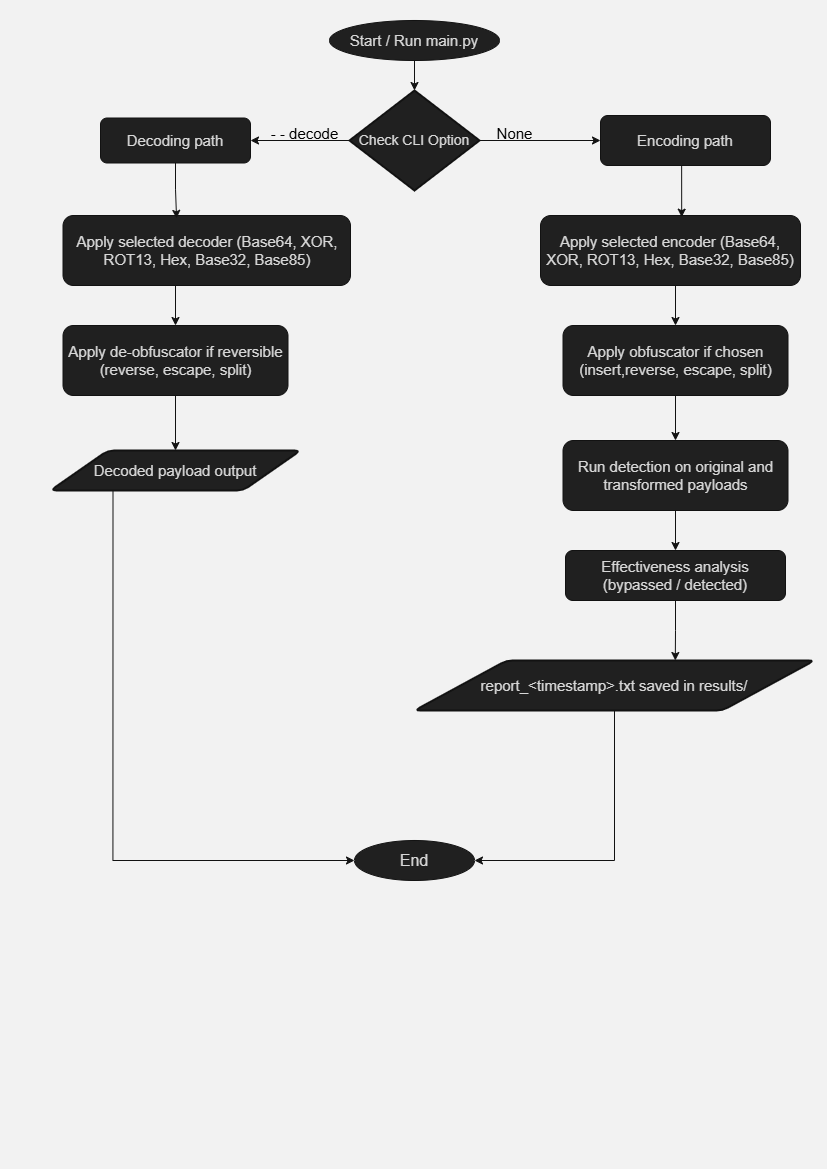

The diagram above was exported from draw.io. Its source (the exported page's mxGraphModel, read from the mxfile embedded in the PNG):
<mxGraphModel dx="921" dy="851" grid="1" gridSize="10" guides="1" tooltips="1" connect="1" arrows="1" fold="1" page="1" pageScale="1" pageWidth="827" pageHeight="1169" background="light-dark(#ffffff, #f2f2f2)" math="0" shadow="0">
  <root>
    <mxCell id="0" />
    <mxCell id="1" parent="0" />
    <mxCell id="204TvV8s8jXh0IRTmysZ-192" edge="1" parent="1" source="204TvV8s8jXh0IRTmysZ-164" style="edgeStyle=orthogonalEdgeStyle;rounded=0;orthogonalLoop=1;jettySize=auto;html=1;exitX=0.5;exitY=1;exitDx=0;exitDy=0;entryX=0.5;entryY=0;entryDx=0;entryDy=0;strokeColor=#FFFFFF;fontColor=#FFFFFF;">
      <mxGeometry relative="1" as="geometry">
        <mxPoint x="414" y="90" as="targetPoint" />
      </mxGeometry>
    </mxCell>
    <mxCell id="204TvV8s8jXh0IRTmysZ-164" parent="1" style="ellipse;whiteSpace=wrap;html=1;strokeColor=#FFFFFF;fontColor=#1A1A1A;fillColor=#EEEEEE;" value="&lt;font style=&quot;font-size: 15px;&quot;&gt;Start / Run main.py&lt;/font&gt;" vertex="1">
      <mxGeometry height="40" width="170" x="329" y="20" as="geometry" />
    </mxCell>
    <mxCell id="204TvV8s8jXh0IRTmysZ-214" edge="1" parent="1" source="204TvV8s8jXh0IRTmysZ-170" style="edgeStyle=orthogonalEdgeStyle;rounded=0;orthogonalLoop=1;jettySize=auto;html=1;exitX=0;exitY=0.5;exitDx=0;exitDy=0;exitPerimeter=0;entryX=1;entryY=0.5;entryDx=0;entryDy=0;strokeColor=#FFFFFF;fontColor=#FFFFFF;" target="204TvV8s8jXh0IRTmysZ-213">
      <mxGeometry relative="1" as="geometry" />
    </mxCell>
    <mxCell id="204TvV8s8jXh0IRTmysZ-218" edge="1" parent="1" source="204TvV8s8jXh0IRTmysZ-170" style="edgeStyle=orthogonalEdgeStyle;rounded=0;orthogonalLoop=1;jettySize=auto;html=1;exitX=1;exitY=0.5;exitDx=0;exitDy=0;exitPerimeter=0;entryX=0;entryY=0.5;entryDx=0;entryDy=0;strokeColor=#FFFFFF;fontColor=#FFFFFF;" target="204TvV8s8jXh0IRTmysZ-216">
      <mxGeometry relative="1" as="geometry" />
    </mxCell>
    <mxCell id="204TvV8s8jXh0IRTmysZ-170" parent="1" style="strokeWidth=2;html=1;shape=mxgraph.flowchart.decision;whiteSpace=wrap;strokeColor=#FFFFFF;fontColor=#1A1A1A;fillColor=#EEEEEE;" value="&lt;font style=&quot;font-size: 14px;&quot;&gt;Check CLI Option&lt;/font&gt;" vertex="1">
      <mxGeometry height="100" width="130" x="349" y="90" as="geometry" />
    </mxCell>
    <mxCell id="204TvV8s8jXh0IRTmysZ-228" edge="1" parent="1" source="204TvV8s8jXh0IRTmysZ-172" style="edgeStyle=orthogonalEdgeStyle;rounded=0;orthogonalLoop=1;jettySize=auto;html=1;exitX=0.25;exitY=1;exitDx=0;exitDy=0;entryX=0;entryY=0.5;entryDx=0;entryDy=0;strokeColor=#FFFFFF;fontColor=#FFFFFF;" target="204TvV8s8jXh0IRTmysZ-181">
      <mxGeometry relative="1" as="geometry" />
    </mxCell>
    <mxCell id="204TvV8s8jXh0IRTmysZ-172" parent="1" style="shape=parallelogram;html=1;strokeWidth=2;perimeter=parallelogramPerimeter;whiteSpace=wrap;rounded=1;arcSize=12;size=0.23;strokeColor=#FFFFFF;fontColor=#1A1A1A;fillColor=#EEEEEE;" value="&lt;font style=&quot;font-size: 15px;&quot;&gt;Decoded payload output&lt;/font&gt;" vertex="1">
      <mxGeometry height="40" width="250" x="50" y="450" as="geometry" />
    </mxCell>
    <mxCell id="204TvV8s8jXh0IRTmysZ-181" parent="1" style="ellipse;whiteSpace=wrap;html=1;strokeColor=#FFFFFF;fontColor=#1A1A1A;fillColor=#EEEEEE;" value="&lt;font style=&quot;font-size: 16px;&quot;&gt;End&lt;/font&gt;" vertex="1">
      <mxGeometry height="40" width="120" x="354" y="840" as="geometry" />
    </mxCell>
    <mxCell id="204TvV8s8jXh0IRTmysZ-225" edge="1" parent="1" source="204TvV8s8jXh0IRTmysZ-183" style="edgeStyle=orthogonalEdgeStyle;rounded=0;orthogonalLoop=1;jettySize=auto;html=1;exitX=0.5;exitY=1;exitDx=0;exitDy=0;entryX=0.5;entryY=0;entryDx=0;entryDy=0;strokeColor=#FFFFFF;fontColor=#FFFFFF;" target="204TvV8s8jXh0IRTmysZ-215">
      <mxGeometry relative="1" as="geometry">
        <Array as="points">
          <mxPoint x="175" y="285" />
        </Array>
      </mxGeometry>
    </mxCell>
    <mxCell id="204TvV8s8jXh0IRTmysZ-183" parent="1" style="rounded=1;whiteSpace=wrap;html=1;strokeColor=#FFFFFF;fontColor=#1A1A1A;fillColor=#EEEEEE;" value="&lt;font style=&quot;font-size: 15px;&quot;&gt;Apply selected decoder (Base64, XOR, ROT13, Hex, Base32, Base85)&lt;/font&gt;" vertex="1">
      <mxGeometry height="70" width="287.5" x="62.5" y="215" as="geometry" />
    </mxCell>
    <mxCell id="204TvV8s8jXh0IRTmysZ-184" parent="1" style="rounded=1;whiteSpace=wrap;html=1;strokeColor=#FFFFFF;fontColor=#1A1A1A;fillColor=#EEEEEE;" value="&lt;span style=&quot;font-size: 15px;&quot;&gt;Effectiveness analysis (bypassed / detected)&lt;/span&gt;" vertex="1">
      <mxGeometry height="50" width="220" x="565" y="550" as="geometry" />
    </mxCell>
    <mxCell id="204TvV8s8jXh0IRTmysZ-227" edge="1" parent="1" source="204TvV8s8jXh0IRTmysZ-185" style="edgeStyle=orthogonalEdgeStyle;rounded=0;orthogonalLoop=1;jettySize=auto;html=1;exitX=0.5;exitY=1;exitDx=0;exitDy=0;strokeColor=#FFFFFF;fontColor=#FFFFFF;" target="204TvV8s8jXh0IRTmysZ-181">
      <mxGeometry relative="1" as="geometry">
        <Array as="points">
          <mxPoint x="614" y="860" />
        </Array>
      </mxGeometry>
    </mxCell>
    <mxCell id="204TvV8s8jXh0IRTmysZ-185" parent="1" style="shape=parallelogram;html=1;strokeWidth=2;perimeter=parallelogramPerimeter;whiteSpace=wrap;rounded=1;arcSize=12;size=0.23;strokeColor=#FFFFFF;fontColor=#1A1A1A;fillColor=#EEEEEE;" value="&lt;font style=&quot;font-size: 15px;&quot;&gt;report_&amp;lt;timestamp&amp;gt;.txt saved in results/&lt;/font&gt;" vertex="1">
      <mxGeometry height="50" width="400" x="414" y="660" as="geometry" />
    </mxCell>
    <mxCell id="204TvV8s8jXh0IRTmysZ-191" edge="1" parent="1" source="204TvV8s8jXh0IRTmysZ-181" style="edgeStyle=orthogonalEdgeStyle;rounded=0;orthogonalLoop=1;jettySize=auto;html=1;exitX=0.5;exitY=1;exitDx=0;exitDy=0;strokeColor=#FFFFFF;fontColor=#FFFFFF;" target="204TvV8s8jXh0IRTmysZ-181">
      <mxGeometry relative="1" as="geometry" />
    </mxCell>
    <mxCell id="204TvV8s8jXh0IRTmysZ-211" parent="1" style="text;html=1;whiteSpace=wrap;strokeColor=none;fillColor=none;align=center;verticalAlign=middle;rounded=0;fontColor=#1A1A1A;" value="&lt;font style=&quot;color: light-dark(rgb(0, 0, 0), rgb(0, 0, 0)); font-size: 15px;&quot;&gt;- - decode&lt;/font&gt;" vertex="1">
      <mxGeometry height="30" width="89" x="260" y="117.5" as="geometry" />
    </mxCell>
    <mxCell id="204TvV8s8jXh0IRTmysZ-213" parent="1" style="rounded=1;whiteSpace=wrap;html=1;strokeColor=#FFFFFF;fontColor=#1A1A1A;fillColor=#EEEEEE;" value="&lt;font style=&quot;font-size: 15px;&quot;&gt;Decoding path&lt;/font&gt;" vertex="1">
      <mxGeometry height="45" width="150" x="100" y="117.5" as="geometry" />
    </mxCell>
    <mxCell id="204TvV8s8jXh0IRTmysZ-226" edge="1" parent="1" source="204TvV8s8jXh0IRTmysZ-215" style="edgeStyle=orthogonalEdgeStyle;rounded=0;orthogonalLoop=1;jettySize=auto;html=1;exitX=0.5;exitY=1;exitDx=0;exitDy=0;entryX=0.5;entryY=0;entryDx=0;entryDy=0;strokeColor=#FFFFFF;fontColor=#FFFFFF;" target="204TvV8s8jXh0IRTmysZ-172">
      <mxGeometry relative="1" as="geometry" />
    </mxCell>
    <mxCell id="204TvV8s8jXh0IRTmysZ-215" parent="1" style="rounded=1;whiteSpace=wrap;html=1;strokeColor=#FFFFFF;fontColor=#1A1A1A;fillColor=#EEEEEE;" value="&lt;font style=&quot;font-size: 15px;&quot;&gt;Apply de-obfuscator if reversible (reverse, escape, split)&lt;/font&gt;" vertex="1">
      <mxGeometry height="70" width="225" x="62.5" y="325" as="geometry" />
    </mxCell>
    <mxCell id="204TvV8s8jXh0IRTmysZ-216" parent="1" style="rounded=1;whiteSpace=wrap;html=1;strokeColor=#FFFFFF;fontColor=#1A1A1A;fillColor=#EEEEEE;" value="&lt;font style=&quot;font-size: 15px;&quot;&gt;Encoding path&lt;/font&gt;" vertex="1">
      <mxGeometry height="50" width="170" x="600" y="115" as="geometry" />
    </mxCell>
    <mxCell id="204TvV8s8jXh0IRTmysZ-217" parent="1" style="text;html=1;whiteSpace=wrap;strokeColor=none;fillColor=none;align=center;verticalAlign=middle;rounded=0;fontColor=#1A1A1A;" value="&lt;font style=&quot;color: light-dark(rgb(0, 0, 0), rgb(0, 0, 0)); font-size: 15px;&quot;&gt;None&lt;/font&gt;" vertex="1">
      <mxGeometry height="30" width="89" x="470" y="117.5" as="geometry" />
    </mxCell>
    <mxCell id="204TvV8s8jXh0IRTmysZ-230" edge="1" parent="1" source="204TvV8s8jXh0IRTmysZ-221" style="edgeStyle=orthogonalEdgeStyle;rounded=0;orthogonalLoop=1;jettySize=auto;html=1;exitX=0.5;exitY=1;exitDx=0;exitDy=0;entryX=0.5;entryY=0;entryDx=0;entryDy=0;strokeColor=#FFFFFF;fontColor=#FFFFFF;" target="204TvV8s8jXh0IRTmysZ-222">
      <mxGeometry relative="1" as="geometry">
        <Array as="points">
          <mxPoint x="675" y="285" />
        </Array>
      </mxGeometry>
    </mxCell>
    <mxCell id="204TvV8s8jXh0IRTmysZ-221" parent="1" style="rounded=1;whiteSpace=wrap;html=1;strokeColor=#FFFFFF;fontColor=#1A1A1A;fillColor=#EEEEEE;" value="&lt;font style=&quot;font-size: 15px;&quot;&gt;Apply selected encoder (Base64, XOR, ROT13, Hex, Base32, Base85)&lt;/font&gt;" vertex="1">
      <mxGeometry height="70" width="260" x="540" y="215" as="geometry" />
    </mxCell>
    <mxCell id="204TvV8s8jXh0IRTmysZ-231" edge="1" parent="1" source="204TvV8s8jXh0IRTmysZ-222" style="edgeStyle=orthogonalEdgeStyle;rounded=0;orthogonalLoop=1;jettySize=auto;html=1;exitX=0.5;exitY=1;exitDx=0;exitDy=0;entryX=0.5;entryY=0;entryDx=0;entryDy=0;strokeColor=#FFFFFF;fontColor=#FFFFFF;" target="204TvV8s8jXh0IRTmysZ-223">
      <mxGeometry relative="1" as="geometry" />
    </mxCell>
    <mxCell id="204TvV8s8jXh0IRTmysZ-222" parent="1" style="rounded=1;whiteSpace=wrap;html=1;strokeColor=#FFFFFF;fontColor=#1A1A1A;fillColor=#EEEEEE;" value="&lt;font style=&quot;font-size: 15px;&quot;&gt;Apply obfuscator if chosen (insert,reverse, escape, split)&lt;/font&gt;" vertex="1">
      <mxGeometry height="70" width="225" x="562.5" y="325" as="geometry" />
    </mxCell>
    <mxCell id="204TvV8s8jXh0IRTmysZ-232" edge="1" parent="1" source="204TvV8s8jXh0IRTmysZ-223" style="edgeStyle=orthogonalEdgeStyle;rounded=0;orthogonalLoop=1;jettySize=auto;html=1;exitX=0.5;exitY=1;exitDx=0;exitDy=0;entryX=0.5;entryY=0;entryDx=0;entryDy=0;strokeColor=#FFFFFF;fontColor=#FFFFFF;" target="204TvV8s8jXh0IRTmysZ-184">
      <mxGeometry relative="1" as="geometry" />
    </mxCell>
    <mxCell id="204TvV8s8jXh0IRTmysZ-223" parent="1" style="rounded=1;whiteSpace=wrap;html=1;strokeColor=#FFFFFF;fontColor=#1A1A1A;fillColor=#EEEEEE;" value="&lt;font style=&quot;font-size: 15px;&quot;&gt;Run detection on original and transformed payloads&lt;/font&gt;" vertex="1">
      <mxGeometry height="70" width="225" x="562.5" y="440" as="geometry" />
    </mxCell>
    <mxCell id="204TvV8s8jXh0IRTmysZ-229" edge="1" parent="1" source="204TvV8s8jXh0IRTmysZ-216" style="edgeStyle=orthogonalEdgeStyle;rounded=0;orthogonalLoop=1;jettySize=auto;html=1;exitX=0.5;exitY=1;exitDx=0;exitDy=0;entryX=0.543;entryY=0.024;entryDx=0;entryDy=0;entryPerimeter=0;strokeColor=#FFFFFF;fontColor=#FFFFFF;" target="204TvV8s8jXh0IRTmysZ-221">
      <mxGeometry relative="1" as="geometry">
        <Array as="points">
          <mxPoint x="681" y="165" />
        </Array>
      </mxGeometry>
    </mxCell>
    <mxCell id="204TvV8s8jXh0IRTmysZ-233" edge="1" parent="1" source="204TvV8s8jXh0IRTmysZ-213" style="edgeStyle=orthogonalEdgeStyle;rounded=0;orthogonalLoop=1;jettySize=auto;html=1;exitX=0.5;exitY=1;exitDx=0;exitDy=0;entryX=0.395;entryY=0.041;entryDx=0;entryDy=0;entryPerimeter=0;strokeColor=#FFFFFF;fontColor=#FFFFFF;" target="204TvV8s8jXh0IRTmysZ-183">
      <mxGeometry relative="1" as="geometry" />
    </mxCell>
    <mxCell id="204TvV8s8jXh0IRTmysZ-234" edge="1" parent="1" source="204TvV8s8jXh0IRTmysZ-184" style="edgeStyle=orthogonalEdgeStyle;rounded=0;orthogonalLoop=1;jettySize=auto;html=1;exitX=0.5;exitY=1;exitDx=0;exitDy=0;entryX=0.652;entryY=0;entryDx=0;entryDy=0;entryPerimeter=0;strokeColor=#FFFFFF;fontColor=#FFFFFF;" target="204TvV8s8jXh0IRTmysZ-185">
      <mxGeometry relative="1" as="geometry" />
    </mxCell>
  </root>
</mxGraphModel>